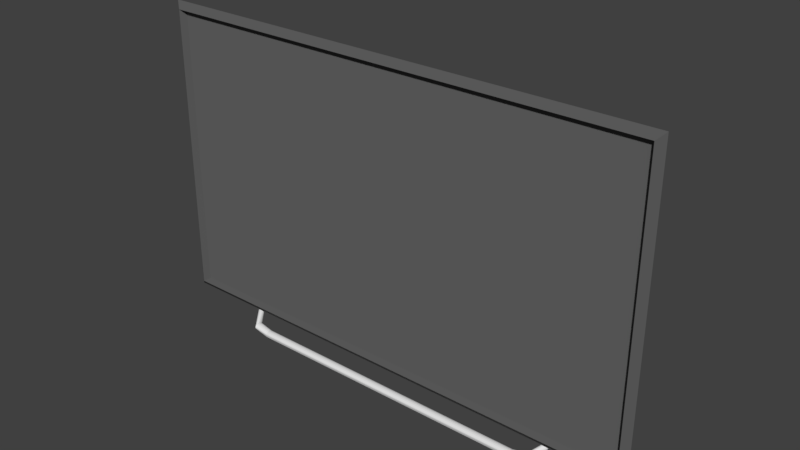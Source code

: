 # Source: Tv1.blend  (saved by Blender 2.77.0; exported with 4.5.12 LTS)
import bpy
from mathutils import Matrix  # noqa: F401  (used for matrix-valued properties, if any)

bpy.ops.wm.read_factory_settings(use_empty=True)
scene = bpy.context.scene
scene.name = 'Scene'

# ---- collections
col_collection_1 = bpy.data.collections.new('Collection 1'); scene.collection.children.link(col_collection_1)

# ---- materials (node trees are filled in below, after node groups)
mat_tv1_material = bpy.data.materials.new('Tv1 Material')
mat_tv1_material.alpha_threshold = 0.0
mat_tv1_material.use_transparent_shadow = False
mat_tv1_material.diffuse_color = (0.1072, 0.1072, 0.1072, 1.0)
mat_tv1_material.roughness = 0.5
mat_tv1_glass_material = bpy.data.materials.new('Tv1 Glass Material')
mat_tv1_glass_material.alpha_threshold = 0.0
mat_tv1_glass_material.use_transparent_shadow = False
mat_tv1_glass_material.diffuse_color = (0.1368, 0.1368, 0.1368, 1.0)
mat_tv1_glass_material.roughness = 0.5
mat_tv1_stand_material = bpy.data.materials.new('Tv1 Stand Material')
mat_tv1_stand_material.alpha_threshold = 0.0
mat_tv1_stand_material.use_transparent_shadow = False
mat_tv1_stand_material.roughness = 0.5

# ---- material node trees

# ---- world
world_world = bpy.data.worlds.new('World'); scene.world = world_world
world_world.color = (0.05088, 0.05088, 0.05088)
world_world.use_sun_shadow = False
world_world.sun_shadow_jitter_overblur = 0.0
world_world.cycles.sampling_method = 'MANUAL'

# ---- meshes
me_cube_002 = bpy.data.meshes.new('Cube.002')
me_cube_002.from_pydata([(2.847, 0.2997, 0.2513), (2.847, 3.669, 0.2513), (2.847, 0.2997, 0.1235), (2.847, 3.669, 0.1235), (2.928, 3.75, 0.1874), (2.928, 0.2185, 0.1874), (2.798, 0.3285, 0.1847), (2.798, 3.64, 0.1847), (2.847, 2.827, 0.1235), (2.847, 1.984, 0.1235), (2.847, 1.142, 0.1235), (2.847, 2.827, 0.2513), (2.847, 1.984, 0.2513), (2.847, 1.142, 0.2513), (2.928, 2.867, 0.1874), (2.928, 1.984, 0.1874), (2.928, 1.101, 0.1874), (2.798, 2.812, 0.1847), (2.798, 1.984, 0.1847), (2.798, 1.156, 0.1847), (1.416, 3.669, 0.1235), (1.416, 0.2997, 0.1235), (1.416, 3.669, 0.2513), (1.416, 0.2997, 0.2513), (1.457, 3.75, 0.1874), (1.457, 0.2185, 0.1874), (1.392, 3.64, 0.1847), (1.392, 0.3285, 0.1847), (1.392, 2.812, 0.1847), (1.392, 1.984, 0.1847), (1.392, 1.156, 0.1847), (1.416, 2.827, 0.1235), (1.416, 1.984, 0.1235), (1.416, 1.142, 0.1235), (1.416, 0.2997, -0.007273), (1.416, 1.142, -0.007273), (1.445, 0.2712, 0.05813), (1.445, 1.171, 0.05813), (1.874, 0.05388, 0.2463), (1.874, 0.06737, 0.239), (1.964, 0.1243, 0.1181), (2.076, 0.2557, -0.01099), (1.976, 0.1168, 0.119), (2.095, 0.2591, -0.009781), (1.99, 0.1143, 0.1216), (2.11, 0.269, -0.006333), (2.003, 0.1172, 0.1255), (2.121, 0.2838, -0.001172), (2.014, 0.125, 0.1301), (2.125, 0.3013, 0.004915), (2.021, 0.1367, 0.1348), (2.121, 0.3187, 0.011), (2.023, 0.1503, 0.1387), (2.11, 0.3335, 0.01616), (2.019, 0.1639, 0.1413), (2.095, 0.3434, 0.01961), (2.011, 0.1753, 0.1422), (2.076, 0.3468, 0.02082), (1.998, 0.1828, 0.1413), (2.058, 0.3434, 0.01961), (1.985, 0.1853, 0.1387), (2.042, 0.3335, 0.01616), (1.971, 0.1825, 0.1348), (2.032, 0.3187, 0.011), (1.96, 0.1746, 0.1301), (2.028, 0.3013, 0.004915), (1.953, 0.163, 0.1255), (2.032, 0.2838, -0.001172), (1.952, 0.1493, 0.1216), (2.042, 0.269, -0.006333), (1.955, 0.1358, 0.119), (2.058, 0.2591, -0.009781), (1.874, 0.04307, 0.2604), (1.874, 0.03659, 0.2791), (1.874, 0.03542, 0.2996), (1.874, 0.03975, 0.3188), (1.874, 0.0489, 0.3336), (1.874, 0.0615, 0.342), (1.874, 0.07561, 0.3425), (1.874, 0.0891, 0.3352), (1.874, 0.09991, 0.3211), (1.874, 0.1064, 0.3024), (1.874, 0.1076, 0.2819), (1.874, 0.1032, 0.2628), (1.874, 0.09408, 0.2479), (1.874, 0.08148, 0.2395), (1.7, 0.003272, 0.2513), (1.7, 0.03268, 0.2448), (1.7, 0.003272, 0.2638), (1.7, 0.003272, 0.2804), (1.7, 0.003272, 0.2986), (1.7, 0.003272, 0.3156), (1.7, 0.003272, 0.3288), (1.7, 0.02735, 0.3362), (1.7, 0.03988, 0.3367), (1.7, 0.05185, 0.3302), (1.7, 0.06146, 0.3177), (1.7, 0.06723, 0.3011), (1.7, 0.06829, 0.2829), (1.7, 0.06448, 0.2659), (1.7, 0.05637, 0.2527), (1.7, 0.0452, 0.2453), (2.076, 0.1715, -0.04825), (2.097, 0.003272, -0.3472), (2.098, 0.1741, -0.05165), (2.119, 0.003272, -0.3506), (2.116, 0.1815, -0.06135), (2.137, 0.003272, -0.3603), (2.128, 0.1926, -0.07586), (2.149, 0.003272, -0.3748), (2.133, 0.2058, -0.09298), (2.154, 0.003272, -0.3919), (2.128, 0.2189, -0.1101), (2.149, 0.003272, -0.409), (2.116, 0.23, -0.1246), (2.137, 0.003272, -0.4235), (2.098, 0.2374, -0.1343), (2.119, 0.003272, -0.4332), (2.076, 0.24, -0.1377), (2.097, 0.003272, -0.4366), (2.055, 0.2374, -0.1343), (2.076, 0.003272, -0.4332), (2.037, 0.23, -0.1246), (2.057, 0.003272, -0.4235), (2.024, 0.2189, -0.1101), (2.045, 0.003272, -0.409), (2.02, 0.2058, -0.09298), (2.041, 0.003272, -0.3919), (2.024, 0.1926, -0.07586), (2.045, 0.003272, -0.3748), (2.037, 0.1815, -0.06135), (2.057, 0.003272, -0.3603), (2.055, 0.1741, -0.05165), (2.076, 0.003272, -0.3506), (2.084, 0.08689, -0.1932), (2.106, 0.0895, -0.1966), (2.124, 0.09692, -0.2063), (2.136, 0.108, -0.2208), (2.14, 0.1211, -0.2379), (2.136, 0.1342, -0.255), (2.124, 0.1454, -0.2695), (2.106, 0.1528, -0.2792), (2.084, 0.1554, -0.2826), (2.062, 0.1528, -0.2792), (2.044, 0.1454, -0.2695), (2.032, 0.1342, -0.255), (2.028, 0.1211, -0.2379), (2.032, 0.108, -0.2208), (2.044, 0.09692, -0.2063), (2.062, 0.0895, -0.1966), (2.076, 0.374, 0.1418), (2.107, 0.3777, 0.1418), (2.133, 0.3882, 0.1418), (2.15, 0.404, 0.1418), (2.156, 0.4225, 0.1418), (2.15, 0.4411, 0.1418), (2.133, 0.4568, 0.1418), (2.107, 0.4673, 0.1418), (2.076, 0.471, 0.1418), (2.046, 0.4673, 0.1418), (2.02, 0.4568, 0.1418), (2.003, 0.4411, 0.1418), (1.997, 0.4225, 0.1418), (2.003, 0.404, 0.1418), (2.02, 0.3882, 0.1418), (2.046, 0.3777, 0.1418), (2.126, 0.3441, 0.004835), (2.141, 0.3304, 0.01382), (2.012, 0.3304, 0.01382), (2.027, 0.3441, 0.004835), (2.076, 0.2717, 0.05209), (2.05, 0.275, 0.04999), (2.146, 0.3141, 0.02441), (2.141, 0.2979, 0.035), (2.05, 0.3533, -0.001166), (2.076, 0.3565, -0.003273), (2.027, 0.2842, 0.04399), (2.012, 0.2979, 0.035), (2.126, 0.2842, 0.04399), (2.103, 0.275, 0.04999), (2.103, 0.3533, -0.001166), (2.007, 0.3141, 0.02441), (-2.847, 0.2997, 0.2513), (-2.847, 3.669, 0.2513), (-2.847, 0.2997, 0.1235), (-2.847, 3.669, 0.1235), (-2.928, 3.75, 0.1874), (-2.928, 0.2185, 0.1874), (-2.798, 0.3285, 0.1847), (-2.798, 3.64, 0.1847), (-2.847, 2.827, 0.1235), (-2.847, 1.984, 0.1235), (-2.847, 1.142, 0.1235), (-2.847, 2.827, 0.2513), (-2.847, 1.984, 0.2513), (-2.847, 1.142, 0.2513), (-2.928, 2.867, 0.1874), (-2.928, 1.984, 0.1874), (-2.928, 1.101, 0.1874), (-2.798, 2.812, 0.1847), (-2.798, 1.984, 0.1847), (-2.798, 1.156, 0.1847), (-1.416, 3.669, 0.1235), (-1.416, 0.2997, 0.1235), (-1.416, 3.669, 0.2513), (-1.416, 0.2997, 0.2513), (-1.457, 3.75, 0.1874), (-1.457, 0.2185, 0.1874), (-1.392, 3.64, 0.1847), (-1.392, 0.3285, 0.1847), (-1.392, 2.812, 0.1847), (-1.392, 1.984, 0.1847), (-1.392, 1.156, 0.1847), (-1.416, 2.827, 0.1235), (-1.416, 1.984, 0.1235), (-1.416, 1.142, 0.1235), (-1.416, 0.2997, -0.007273), (-1.416, 1.142, -0.007273), (-1.445, 0.2712, 0.05813), (-1.445, 1.171, 0.05813), (-1.874, 0.05388, 0.2463), (-1.874, 0.06737, 0.239), (-1.964, 0.1243, 0.1181), (-2.076, 0.2557, -0.01099), (-1.976, 0.1168, 0.119), (-2.095, 0.2591, -0.009781), (-1.99, 0.1143, 0.1216), (-2.11, 0.269, -0.006333), (-2.003, 0.1172, 0.1255), (-2.121, 0.2838, -0.001172), (-2.014, 0.125, 0.1301), (-2.125, 0.3013, 0.004915), (-2.021, 0.1367, 0.1348), (-2.121, 0.3187, 0.011), (-2.023, 0.1503, 0.1387), (-2.11, 0.3335, 0.01616), (-2.019, 0.1639, 0.1413), (-2.095, 0.3434, 0.01961), (-2.011, 0.1753, 0.1422), (-2.076, 0.3468, 0.02082), (-1.998, 0.1828, 0.1413), (-2.058, 0.3434, 0.01961), (-1.985, 0.1853, 0.1387), (-2.042, 0.3335, 0.01616), (-1.971, 0.1825, 0.1348), (-2.032, 0.3187, 0.011), (-1.96, 0.1746, 0.1301), (-2.028, 0.3013, 0.004915), (-1.953, 0.163, 0.1255), (-2.032, 0.2838, -0.001172), (-1.952, 0.1493, 0.1216), (-2.042, 0.269, -0.006333), (-1.955, 0.1358, 0.119), (-2.058, 0.2591, -0.009781), (-1.874, 0.04307, 0.2604), (-1.874, 0.03659, 0.2791), (-1.874, 0.03542, 0.2996), (-1.874, 0.03975, 0.3188), (-1.874, 0.0489, 0.3336), (-1.874, 0.0615, 0.342), (-1.874, 0.07561, 0.3425), (-1.874, 0.0891, 0.3352), (-1.874, 0.09991, 0.3211), (-1.874, 0.1064, 0.3024), (-1.874, 0.1076, 0.2819), (-1.874, 0.1032, 0.2628), (-1.874, 0.09408, 0.2479), (-1.874, 0.08148, 0.2395), (-1.7, 0.003272, 0.2513), (-1.7, 0.03268, 0.2448), (-1.7, 0.003272, 0.2638), (-1.7, 0.003272, 0.2804), (-1.7, 0.003272, 0.2986), (-1.7, 0.003272, 0.3156), (-1.7, 0.003272, 0.3288), (-1.7, 0.02735, 0.3362), (-1.7, 0.03988, 0.3367), (-1.7, 0.05185, 0.3302), (-1.7, 0.06146, 0.3177), (-1.7, 0.06723, 0.3011), (-1.7, 0.06829, 0.2829), (-1.7, 0.06448, 0.2659), (-1.7, 0.05637, 0.2527), (-1.7, 0.0452, 0.2453), (-2.076, 0.1715, -0.04825), (-2.097, 0.003272, -0.3472), (-2.098, 0.1741, -0.05165), (-2.119, 0.003272, -0.3506), (-2.116, 0.1815, -0.06135), (-2.137, 0.003272, -0.3603), (-2.128, 0.1926, -0.07586), (-2.149, 0.003272, -0.3748), (-2.133, 0.2058, -0.09298), (-2.154, 0.003272, -0.3919), (-2.128, 0.2189, -0.1101), (-2.149, 0.003272, -0.409), (-2.116, 0.23, -0.1246), (-2.137, 0.003272, -0.4235), (-2.098, 0.2374, -0.1343), (-2.119, 0.003272, -0.4332), (-2.076, 0.24, -0.1377), (-2.097, 0.003272, -0.4366), (-2.055, 0.2374, -0.1343), (-2.076, 0.003272, -0.4332), (-2.037, 0.23, -0.1246), (-2.057, 0.003272, -0.4235), (-2.024, 0.2189, -0.1101), (-2.045, 0.003272, -0.409), (-2.02, 0.2058, -0.09298), (-2.041, 0.003272, -0.3919), (-2.024, 0.1926, -0.07586), (-2.045, 0.003272, -0.3748), (-2.037, 0.1815, -0.06135), (-2.057, 0.003272, -0.3603), (-2.055, 0.1741, -0.05165), (-2.076, 0.003272, -0.3506), (-2.084, 0.08689, -0.1932), (-2.106, 0.0895, -0.1966), (-2.124, 0.09692, -0.2063), (-2.136, 0.108, -0.2208), (-2.14, 0.1211, -0.2379), (-2.136, 0.1342, -0.255), (-2.124, 0.1454, -0.2695), (-2.106, 0.1528, -0.2792), (-2.084, 0.1554, -0.2826), (-2.062, 0.1528, -0.2792), (-2.044, 0.1454, -0.2695), (-2.032, 0.1342, -0.255), (-2.028, 0.1211, -0.2379), (-2.032, 0.108, -0.2208), (-2.044, 0.09692, -0.2063), (-2.062, 0.0895, -0.1966), (-2.076, 0.374, 0.1418), (-2.107, 0.3777, 0.1418), (-2.133, 0.3882, 0.1418), (-2.15, 0.404, 0.1418), (-2.156, 0.4225, 0.1418), (-2.15, 0.4411, 0.1418), (-2.133, 0.4568, 0.1418), (-2.107, 0.4673, 0.1418), (-2.076, 0.471, 0.1418), (-2.046, 0.4673, 0.1418), (-2.02, 0.4568, 0.1418), (-2.003, 0.4411, 0.1418), (-1.997, 0.4225, 0.1418), (-2.003, 0.404, 0.1418), (-2.02, 0.3882, 0.1418), (-2.046, 0.3777, 0.1418), (-2.126, 0.3441, 0.004835), (-2.141, 0.3304, 0.01382), (-2.012, 0.3304, 0.01382), (-2.027, 0.3441, 0.004835), (-2.076, 0.2717, 0.05209), (-2.05, 0.275, 0.04999), (-2.146, 0.3141, 0.02441), (-2.141, 0.2979, 0.035), (-2.05, 0.3533, -0.001166), (-2.076, 0.3565, -0.003273), (-2.027, 0.2842, 0.04399), (-2.012, 0.2979, 0.035), (-2.126, 0.2842, 0.04399), (-2.103, 0.275, 0.04999), (-2.103, 0.3533, -0.001166), (-2.007, 0.3141, 0.02441), (0.0, 3.669, 0.1235), (0.0, 0.2997, 0.1235), (0.0, 3.669, 0.2513), (0.0, 0.2997, 0.2513), (0.0, 3.75, 0.1874), (0.0, 0.2185, 0.1874), (0.0, 3.64, 0.1847), (0.0, 0.3285, 0.1847), (0.0, 2.812, 0.1847), (0.0, 1.984, 0.1847), (0.0, 1.156, 0.1847), (0.0, 2.827, 0.1235), (0.0, 1.984, 0.1235), (0.0, 1.142, 0.1235), (0.0, 0.2997, -0.007273), (0.0, 1.142, -0.007273), (0.0, 1.182, 0.05813), (0.0, 0.2594, 0.05813), (0.0, 0.003272, 0.2513), (0.0, 0.03268, 0.2448), (0.0, 0.003272, 0.2638), (0.0, 0.003272, 0.2804), (0.0, 0.003272, 0.2986), (0.0, 0.003272, 0.3156), (0.0, 0.003272, 0.3288), (0.0, 0.02735, 0.3362), (0.0, 0.03988, 0.3367), (0.0, 0.05185, 0.3302), (0.0, 0.06146, 0.3177), (0.0, 0.06723, 0.3011), (0.0, 0.06829, 0.2829), (0.0, 0.06448, 0.2659), (0.0, 0.05637, 0.2527), (0.0, 0.0452, 0.2453)], [], [(33, 10, 2, 21), (16, 13, 0, 5), (25, 21, 2, 5), (23, 25, 5, 0), (10, 16, 5, 2), (23, 0, 6, 27), (11, 1, 7, 17), (0, 13, 19, 6), (13, 12, 18, 19), (12, 11, 17, 18), (3, 4, 14, 8), (8, 14, 15, 9), (9, 15, 16, 10), (4, 1, 11, 14), (14, 11, 12, 15), (15, 12, 13, 16), (20, 3, 8, 31), (31, 8, 9, 32), (32, 9, 10, 33), (376, 32, 33, 377), (375, 31, 32, 376), (364, 20, 31, 375), (18, 29, 30, 19), (29, 373, 374, 30), (17, 28, 29, 18), (28, 372, 373, 29), (7, 26, 28, 17), (26, 370, 372, 28), (1, 22, 26, 7), (22, 366, 370, 26), (367, 23, 27, 371), (19, 30, 27, 6), (30, 374, 371, 27), (367, 369, 25, 23), (1, 4, 24, 22), (22, 24, 368, 366), (4, 3, 20, 24), (24, 20, 364, 368), (369, 365, 21, 25), (37, 36, 34, 35), (379, 35, 34, 378), (36, 381, 378, 34), (380, 37, 35, 379), (377, 33, 37, 380), (21, 365, 381, 36), (33, 21, 36, 37), (74, 75, 91, 90), (70, 40, 39, 85), (40, 41, 43, 42), (38, 72, 88, 86), (66, 68, 84, 83), (42, 43, 45, 44), (85, 39, 87, 101), (60, 62, 81, 80), (44, 45, 47, 46), (80, 81, 97, 96), (54, 56, 78, 77), (46, 47, 49, 48), (83, 84, 100, 99), (40, 42, 38, 39), (48, 49, 51, 50), (39, 38, 86, 87), (48, 50, 75, 74), (50, 51, 53, 52), (73, 74, 90, 89), (42, 44, 72, 38), (52, 53, 55, 54), (76, 77, 93, 92), (68, 70, 85, 84), (54, 55, 57, 56), (79, 80, 96, 95), (62, 64, 82, 81), (56, 57, 59, 58), (82, 83, 99, 98), (56, 58, 79, 78), (58, 59, 61, 60), (72, 73, 89, 88), (50, 52, 76, 75), (60, 61, 63, 62), (75, 76, 92, 91), (44, 46, 73, 72), (62, 63, 65, 64), (78, 79, 95, 94), (64, 66, 83, 82), (64, 65, 67, 66), (95, 96, 392, 391), (58, 60, 80, 79), (66, 67, 69, 68), (43, 41, 71, 69, 67, 65, 63, 61, 59, 57, 55, 53, 51, 49, 47, 45), (81, 82, 98, 97), (68, 69, 71, 70), (77, 78, 94, 93), (46, 48, 74, 73), (70, 71, 41, 40), (52, 54, 77, 76), (84, 85, 101, 100), (86, 88, 384, 382), (94, 95, 391, 390), (101, 87, 383, 397), (87, 86, 382, 383), (93, 94, 390, 389), (100, 101, 397, 396), (92, 93, 389, 388), (99, 100, 396, 395), (91, 92, 388, 387), (98, 99, 395, 394), (90, 91, 387, 386), (97, 98, 394, 393), (89, 90, 386, 385), (96, 97, 393, 392), (88, 89, 385, 384), (134, 103, 105, 135), (135, 105, 107, 136), (136, 107, 109, 137), (137, 109, 111, 138), (138, 111, 113, 139), (139, 113, 115, 140), (140, 115, 117, 141), (141, 117, 119, 142), (142, 119, 121, 143), (143, 121, 123, 144), (144, 123, 125, 145), (145, 125, 127, 146), (146, 127, 129, 147), (147, 129, 131, 148), (105, 103, 133, 131, 129, 127, 125, 123, 121, 119, 117, 115, 113, 111, 109, 107), (148, 131, 133, 149), (149, 133, 103, 134), (132, 149, 134, 102), (130, 148, 149, 132), (128, 147, 148, 130), (126, 146, 147, 128), (124, 145, 146, 126), (122, 144, 145, 124), (120, 143, 144, 122), (118, 142, 143, 120), (116, 141, 142, 118), (114, 140, 141, 116), (112, 139, 140, 114), (110, 138, 139, 112), (108, 137, 138, 110), (106, 136, 137, 108), (104, 135, 136, 106), (102, 134, 135, 104), (167, 166, 156, 155), (169, 168, 161, 160), (171, 170, 150, 165), (173, 172, 154, 153), (175, 174, 159, 158), (177, 176, 164, 163), (179, 178, 152, 151), (166, 180, 157, 156), (168, 181, 162, 161), (172, 167, 155, 154), (174, 169, 160, 159), (176, 171, 165, 164), (178, 173, 153, 152), (180, 175, 158, 157), (170, 179, 151, 150), (181, 177, 163, 162), (126, 128, 177, 181), (102, 104, 179, 170), (116, 118, 175, 180), (106, 108, 173, 178), (130, 132, 171, 176), (120, 122, 169, 174), (110, 112, 167, 172), (124, 126, 181, 168), (114, 116, 180, 166), (104, 106, 178, 179), (128, 130, 176, 177), (118, 120, 174, 175), (108, 110, 172, 173), (132, 102, 170, 171), (122, 124, 168, 169), (112, 114, 166, 167), (215, 203, 184, 192), (198, 187, 182, 195), (207, 187, 184, 203), (205, 182, 187, 207), (192, 184, 187, 198), (205, 209, 188, 182), (193, 199, 189, 183), (182, 188, 201, 195), (195, 201, 200, 194), (194, 200, 199, 193), (185, 190, 196, 186), (190, 191, 197, 196), (191, 192, 198, 197), (186, 196, 193, 183), (196, 197, 194, 193), (197, 198, 195, 194), (202, 213, 190, 185), (213, 214, 191, 190), (214, 215, 192, 191), (376, 377, 215, 214), (375, 376, 214, 213), (364, 375, 213, 202), (200, 201, 212, 211), (211, 212, 374, 373), (199, 200, 211, 210), (210, 211, 373, 372), (189, 199, 210, 208), (208, 210, 372, 370), (183, 189, 208, 204), (204, 208, 370, 366), (367, 371, 209, 205), (201, 188, 209, 212), (212, 209, 371, 374), (367, 205, 207, 369), (183, 204, 206, 186), (204, 366, 368, 206), (186, 206, 202, 185), (206, 368, 364, 202), (369, 207, 203, 365), (219, 217, 216, 218), (379, 378, 216, 217), (218, 216, 378, 381), (380, 379, 217, 219), (377, 380, 219, 215), (203, 218, 381, 365), (215, 219, 218, 203), (256, 272, 273, 257), (252, 267, 221, 222), (222, 224, 225, 223), (220, 268, 270, 254), (248, 265, 266, 250), (224, 226, 227, 225), (267, 283, 269, 221), (242, 262, 263, 244), (226, 228, 229, 227), (262, 278, 279, 263), (236, 259, 260, 238), (228, 230, 231, 229), (265, 281, 282, 266), (222, 221, 220, 224), (230, 232, 233, 231), (221, 269, 268, 220), (230, 256, 257, 232), (232, 234, 235, 233), (255, 271, 272, 256), (224, 220, 254, 226), (234, 236, 237, 235), (258, 274, 275, 259), (250, 266, 267, 252), (236, 238, 239, 237), (261, 277, 278, 262), (244, 263, 264, 246), (238, 240, 241, 239), (264, 280, 281, 265), (238, 260, 261, 240), (240, 242, 243, 241), (254, 270, 271, 255), (232, 257, 258, 234), (242, 244, 245, 243), (257, 273, 274, 258), (226, 254, 255, 228), (244, 246, 247, 245), (260, 276, 277, 261), (246, 264, 265, 248), (246, 248, 249, 247), (277, 391, 392, 278), (240, 261, 262, 242), (248, 250, 251, 249), (225, 227, 229, 231, 233, 235, 237, 239, 241, 243, 245, 247, 249, 251, 253, 223), (263, 279, 280, 264), (250, 252, 253, 251), (259, 275, 276, 260), (228, 255, 256, 230), (252, 222, 223, 253), (234, 258, 259, 236), (266, 282, 283, 267), (268, 382, 384, 270), (276, 390, 391, 277), (283, 397, 383, 269), (269, 383, 382, 268), (275, 389, 390, 276), (282, 396, 397, 283), (274, 388, 389, 275), (281, 395, 396, 282), (273, 387, 388, 274), (280, 394, 395, 281), (272, 386, 387, 273), (279, 393, 394, 280), (271, 385, 386, 272), (278, 392, 393, 279), (270, 384, 385, 271), (316, 317, 287, 285), (317, 318, 289, 287), (318, 319, 291, 289), (319, 320, 293, 291), (320, 321, 295, 293), (321, 322, 297, 295), (322, 323, 299, 297), (323, 324, 301, 299), (324, 325, 303, 301), (325, 326, 305, 303), (326, 327, 307, 305), (327, 328, 309, 307), (328, 329, 311, 309), (329, 330, 313, 311), (287, 289, 291, 293, 295, 297, 299, 301, 303, 305, 307, 309, 311, 313, 315, 285), (330, 331, 315, 313), (331, 316, 285, 315), (314, 284, 316, 331), (312, 314, 331, 330), (310, 312, 330, 329), (308, 310, 329, 328), (306, 308, 328, 327), (304, 306, 327, 326), (302, 304, 326, 325), (300, 302, 325, 324), (298, 300, 324, 323), (296, 298, 323, 322), (294, 296, 322, 321), (292, 294, 321, 320), (290, 292, 320, 319), (288, 290, 319, 318), (286, 288, 318, 317), (284, 286, 317, 316), (349, 337, 338, 348), (351, 342, 343, 350), (353, 347, 332, 352), (355, 335, 336, 354), (357, 340, 341, 356), (359, 345, 346, 358), (361, 333, 334, 360), (348, 338, 339, 362), (350, 343, 344, 363), (354, 336, 337, 349), (356, 341, 342, 351), (358, 346, 347, 353), (360, 334, 335, 355), (362, 339, 340, 357), (352, 332, 333, 361), (363, 344, 345, 359), (308, 363, 359, 310), (284, 352, 361, 286), (298, 362, 357, 300), (288, 360, 355, 290), (312, 358, 353, 314), (302, 356, 351, 304), (292, 354, 349, 294), (306, 350, 363, 308), (296, 348, 362, 298), (286, 361, 360, 288), (310, 359, 358, 312), (300, 357, 356, 302), (290, 355, 354, 292), (314, 353, 352, 284), (304, 351, 350, 306), (294, 349, 348, 296), (383, 397, 396, 395, 394, 393, 392, 391, 390, 389, 388, 387, 386, 385, 384, 382)])
me_cube_002.polygons.foreach_set('material_index', [0, 0, 0, 0, 0, 0, 0, 0, 0, 0, 0, 0, 0, 0, 0, 0, 0, 0, 0, 0, 0, 0, 1, 1, 1, 1, 1, 1, 0, 0, 0, 1, 1, 0, 0, 0, 0, 0, 0, 0, 0, 0, 0, 0, 0, 0, 2, 2, 2, 2, 2, 2, 2, 2, 2, 2, 2, 2, 2, 2, 2, 2, 2, 2, 2, 2, 2, 2, 2, 2, 2, 2, 2, 2, 2, 2, 2, 2, 2, 2, 2, 2, 2, 2, 2, 2, 2, 2, 2, 2, 2, 2, 2, 2, 2, 2, 2, 2, 2, 2, 2, 2, 2, 2, 2, 2, 2, 2, 2, 2, 2, 2, 2, 2, 2, 2, 2, 2, 2, 2, 2, 2, 2, 2, 2, 2, 2, 2, 2, 2, 2, 2, 2, 2, 2, 2, 2, 2, 2, 2, 2, 2, 2, 2, 2, 2, 2, 2, 2, 2, 2, 2, 2, 2, 2, 2, 2, 2, 2, 2, 2, 2, 2, 2, 2, 2, 2, 2, 2, 2, 2, 2, 2, 2, 2, 2, 0, 0, 0, 0, 0, 0, 0, 0, 0, 0, 0, 0, 0, 0, 0, 0, 0, 0, 0, 0, 0, 0, 1, 1, 1, 1, 1, 1, 0, 0, 0, 1, 1, 0, 0, 0, 0, 0, 0, 0, 0, 0, 0, 0, 0, 0, 2, 2, 2, 2, 2, 2, 2, 2, 2, 2, 2, 2, 2, 2, 2, 2, 2, 2, 2, 2, 2, 2, 2, 2, 2, 2, 2, 2, 2, 2, 2, 2, 2, 2, 2, 2, 2, 2, 2, 2, 2, 2, 2, 2, 2, 2, 2, 2, 2, 2, 2, 2, 2, 2, 2, 2, 2, 2, 2, 2, 2, 2, 2, 2, 2, 2, 2, 2, 2, 2, 2, 2, 2, 2, 2, 2, 2, 2, 2, 2, 2, 2, 2, 2, 2, 2, 2, 2, 2, 2, 2, 2, 2, 2, 2, 2, 2, 2, 2, 2, 2, 2, 2, 2, 2, 2, 2, 2, 2, 2, 2, 2, 2, 2, 2, 2, 2, 2, 2, 2, 2, 2, 2, 2, 2, 2, 2, 2, 2, 2, 2])
me_cube_002.materials.append(mat_tv1_material)
me_cube_002.materials.append(mat_tv1_glass_material)
me_cube_002.materials.append(mat_tv1_stand_material)
me_cube_002.use_remesh_preserve_volume = False
me_cube_002.use_remesh_preserve_attributes = False
me_cube_002.use_mirror_vertex_groups = False
me_cube_002.update()

# ---- objects
ob_tv1 = bpy.data.objects.new('Tv1', me_cube_002)

# ---- transforms, parenting, visibility, modifiers, constraints
ob_tv1.location = (0.0, 0.0, 0.0)
ob_tv1.rotation_euler = (1.571, -0.0, 0.0)
ob_tv1.scale = (0.225, 0.225, 0.225)
ob_tv1.lineart.crease_threshold = 0.0

# ---- collection membership
col_collection_1.objects.link(ob_tv1)

# ---- scene / render settings (as saved in the file)
scene.frame_start = 1; scene.frame_end = 250; scene.frame_set(1)
scene.render.engine = 'BLENDER_EEVEE_NEXT'
scene.render.resolution_percentage = 50
scene.render.dither_intensity = 0.0
scene.cycles.use_denoising = False
scene.cycles.samples = 128
scene.cycles.sampling_pattern = 'TABULATED_SOBOL'
scene.cycles.light_sampling_threshold = 0.0
scene.cycles.use_adaptive_sampling = False
scene.cycles.use_light_tree = False
scene.cycles.blur_glossy = 0.0
scene.cycles.sample_clamp_indirect = 0.0
scene.view_settings.view_transform = 'Standard'
bpy.context.view_layer.update()

# ---- added for rendering (the .blend has no active camera and no usable light): camera, sun
cam_auto = bpy.data.cameras.new('AutoCamera')
cam_auto.lens = 50.0
cam_auto.sensor_width = 36.0
cam_auto.clip_end = 1000.0
ob_auto_camera = bpy.data.objects.new('AutoCamera', cam_auto)
scene.collection.objects.link(ob_auto_camera)
ob_auto_camera.location = (1.45625, -1.73692, 1.58728)
ob_auto_camera.rotation_euler = (1.09748, -7.21219e-08, 0.694738)
scene.camera = ob_auto_camera
light_auto_sun = bpy.data.lights.new('AutoSun', 'SUN')
light_auto_sun.energy = 3.0
light_auto_sun.angle = 0.0523599
ob_auto_sun = bpy.data.objects.new('AutoSun', light_auto_sun)
scene.collection.objects.link(ob_auto_sun)
ob_auto_sun.rotation_euler = (0.872665, 0.174533, 0.523599)
bpy.context.view_layer.update()
